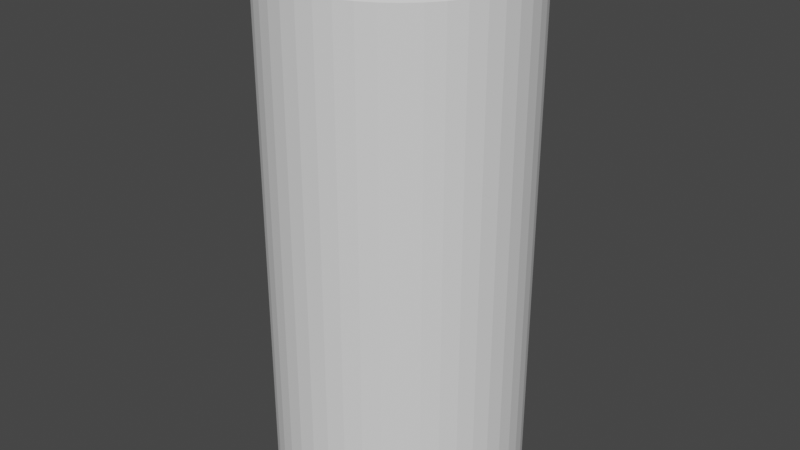 # Source: battery.blend  (saved by Blender 2.91.10; exported with 4.5.12 LTS)
import bpy
from mathutils import Matrix  # noqa: F401  (used for matrix-valued properties, if any)

bpy.ops.wm.read_factory_settings(use_empty=True)
scene = bpy.context.scene
scene.name = 'Scene'

# ---- collections
col_collection = bpy.data.collections.new('Collection'); scene.collection.children.link(col_collection)

# ---- world
world_world = bpy.data.worlds.new('World'); scene.world = world_world
world_world.use_nodes = True; world_world.node_tree.nodes.clear()
_N = world_world.node_tree.nodes; _L = world_world.node_tree.links
n0 = _N.new('ShaderNodeOutputWorld'); n0.name = 'World Output'; n0.location = (300, 300)
n1 = _N.new('ShaderNodeBackground'); n1.name = 'Background'; n1.location = (10, 300)
n1.inputs[0].default_value = (0.05088, 0.05088, 0.05088, 1.0)
_L.new(n1.outputs[0], n0.inputs[0])
n0.is_active_output = True
world_world.color = (0.05088, 0.05088, 0.05088)
world_world.use_sun_shadow = False
world_world.sun_shadow_jitter_overblur = 0.0

# ---- meshes
me_cylinder = bpy.data.meshes.new('Cylinder')
me_cylinder.from_pydata([(0.0, 0.7341, 0.6631), (0.1022, 0.727, 0.6631), (0.2024, 0.7057, 0.6631), (0.2986, 0.6707, 0.6631), (0.389, 0.6226, 0.6631), (0.4719, 0.5624, 0.6631), (0.5456, 0.4912, 0.6631), (0.6086, 0.4105, 0.6631), (0.6598, 0.3218, 0.6631), (0.6982, 0.2269, 0.6631), (0.723, 0.1275, 0.6631), (0.7337, 0.02562, 0.6631), (0.7301, -0.07674, 0.6631), (0.7123, -0.1776, 0.6631), (0.6807, -0.275, 0.6631), (0.6358, -0.3671, 0.6631), (0.5785, -0.452, 0.6631), (0.51, -0.5281, 0.6631), (0.4315, -0.5939, 0.6631), (0.3446, -0.6482, 0.6631), (0.2511, -0.6898, 0.6631), (0.1526, -0.7181, 0.6631), (0.05121, -0.7323, 0.6631), (-0.05121, -0.7323, 0.6631), (-0.1526, -0.7181, 0.6631), (-0.2511, -0.6898, 0.6631), (-0.3446, -0.6482, 0.6631), (-0.4315, -0.5939, 0.6631), (-0.51, -0.5281, 0.6631), (-0.5785, -0.452, 0.6631), (-0.6358, -0.3671, 0.6631), (-0.6807, -0.275, 0.6631), (-0.7123, -0.1776, 0.6631), (-0.7301, -0.07674, 0.6631), (-0.7337, 0.02562, 0.6631), (-0.723, 0.1275, 0.6631), (-0.6982, 0.2269, 0.6631), (-0.6598, 0.3218, 0.6631), (-0.6086, 0.4105, 0.6631), (-0.5456, 0.4912, 0.6631), (-0.4719, 0.5624, 0.6631), (-0.389, 0.6226, 0.6631), (-0.2986, 0.6707, 0.6631), (-0.2024, 0.7057, 0.6631), (-0.1022, 0.727, 0.6631), (-8.382e-08, 0.9294, -1.0), (-0.07025, 0.9951, -0.9296), (0.07025, 0.9951, -0.9296), (-8.335e-08, 0.9294, 1.0), (-0.07025, 0.9951, 0.9296), (0.1293, 0.9204, -1.0), (0.1293, 0.9204, 1.0), (0.06893, 0.9952, 0.9296), (0.2562, 0.8934, -1.0), (0.2068, 0.9759, -0.9296), (0.2562, 0.8934, 1.0), (0.2068, 0.9759, 0.9296), (0.378, 0.8491, -1.0), (0.3406, 0.9376, -0.9296), (0.4689, 0.8805, -0.9296), (0.378, 0.8491, 1.0), (0.4689, 0.8805, 0.9296), (0.3406, 0.9376, 0.9296), (0.4925, 0.7882, -1.0), (0.4925, 0.7882, 1.0), (0.5974, 0.712, -1.0), (0.5858, 0.8074, -0.9296), (0.5974, 0.712, 1.0), (0.5858, 0.8074, 0.9296), (0.6907, 0.6219, -1.0), (0.6925, 0.718, -0.9296), (0.6907, 0.6219, 1.0), (0.6925, 0.718, 0.9296), (0.7705, 0.5197, -1.0), (0.7857, 0.6147, -0.9296), (0.7705, 0.5197, 1.0), (0.7857, 0.6147, 0.9296), (0.8353, 0.4074, -1.0), (0.8636, 0.4994, -0.9296), (0.9252, 0.3731, -0.9296), (0.8353, 0.4074, 1.0), (0.9252, 0.3731, 0.9296), (0.8636, 0.4994, 0.9296), (0.8839, 0.2872, -1.0), (0.9681, 0.2407, -0.9296), (0.8839, 0.2872, 1.0), (0.9153, 0.1614, -1.0), (0.9153, 0.1614, 1.0), (0.9678, 0.242, 0.9296), (0.9288, 0.03244, -1.0), (0.992, 0.1049, -0.9296), (0.9969, -0.03548, -0.9296), (0.9288, 0.03244, 1.0), (0.9969, -0.03548, 0.9296), (0.992, 0.1049, 0.9296), (0.9243, -0.09715, -1.0), (0.9823, -0.1739, -0.9296), (0.9243, -0.09715, 1.0), (0.9823, -0.1739, 0.9296), (0.9018, -0.2248, -1.0), (0.9485, -0.3089, -0.9296), (0.9018, -0.2248, 1.0), (0.8617, -0.3482, -1.0), (0.8963, -0.4379, -0.9296), (0.8617, -0.3482, 1.0), (0.8963, -0.4379, 0.9296), (0.9489, -0.3076, 0.9296), (0.8049, -0.4647, -1.0), (0.8049, -0.4647, 1.0), (0.8266, -0.5584, 0.9296), (0.7324, -0.5722, -1.0), (0.8274, -0.5573, -0.9296), (0.7324, -0.5722, 1.0), (0.6456, -0.6686, -1.0), (0.7418, -0.667, -0.9296), (0.6407, -0.7646, -0.9296), (0.6456, -0.6686, 1.0), (0.6407, -0.7646, 0.9296), (0.7418, -0.667, 0.9296), (0.5463, -0.7519, -1.0), (0.5281, -0.8463, -0.9296), (0.5463, -0.7519, 1.0), (0.5281, -0.8463, 0.9296), (0.4363, -0.8206, -1.0), (0.4051, -0.9116, -0.9296), (0.4363, -0.8206, 1.0), (0.4051, -0.9116, 0.9296), (0.3179, -0.8734, -1.0), (0.2743, -0.9591, -0.9296), (0.3179, -0.8734, 1.0), (0.2743, -0.9591, 0.9296), (0.1932, -0.9091, -1.0), (0.1382, -0.9879, -0.9296), (0.1932, -0.9091, 1.0), (0.06483, -0.9271, -1.0), (-0.0006615, -0.9976, -0.9296), (0.06483, -0.9271, 1.0), (-0.0006615, -0.9976, 0.9296), (0.1395, -0.9878, 0.9296), (-0.06483, -0.9271, -1.0), (-0.1395, -0.9878, -0.9296), (-0.06483, -0.9271, 1.0), (-0.1932, -0.9091, -1.0), (-0.2756, -0.9587, -0.9296), (-0.1932, -0.9091, 1.0), (-0.2756, -0.9587, 0.9296), (-0.1382, -0.9879, 0.9296), (-0.3179, -0.8734, -1.0), (-0.3179, -0.8734, 1.0), (-0.4363, -0.8206, -1.0), (-0.4051, -0.9116, -0.9296), (-0.4363, -0.8206, 1.0), (-0.5292, -0.8456, 0.9296), (-0.4051, -0.9116, 0.9296), (-0.5463, -0.7519, -1.0), (-0.5281, -0.8463, -0.9296), (-0.6417, -0.7638, -0.9296), (-0.5463, -0.7519, 1.0), (-0.6456, -0.6686, -1.0), (-0.7418, -0.667, -0.9296), (-0.6456, -0.6686, 1.0), (-0.7418, -0.667, 0.9296), (-0.6407, -0.7646, 0.9296), (-0.7324, -0.5722, -1.0), (-0.8274, -0.5573, -0.9296), (-0.7324, -0.5722, 1.0), (-0.8274, -0.5573, 0.9296), (-0.8049, -0.4647, -1.0), (-0.8049, -0.4647, 1.0), (-0.8617, -0.3482, -1.0), (-0.8963, -0.4379, -0.9296), (-0.8617, -0.3482, 1.0), (-0.8963, -0.4379, 0.9296), (-0.9018, -0.2248, -1.0), (-0.9485, -0.3089, -0.9296), (-0.9825, -0.1726, -0.9296), (-0.9018, -0.2248, 1.0), (-0.9825, -0.1726, 0.9296), (-0.9485, -0.3089, 0.9296), (-0.9243, -0.09715, -1.0), (-0.9243, -0.09715, 1.0), (-0.9288, 0.03244, -1.0), (-0.9969, -0.03548, -0.9296), (-0.9288, 0.03244, 1.0), (-0.992, 0.1049, 0.9296), (-0.9969, -0.03548, 0.9296), (-0.9153, 0.1614, -1.0), (-0.9922, 0.1036, -0.9296), (-0.9678, 0.242, -0.9296), (-0.9153, 0.1614, 1.0), (-0.8839, 0.2872, -1.0), (-0.8839, 0.2872, 1.0), (-0.9681, 0.2407, 0.9296), (-0.8353, 0.4074, -1.0), (-0.9252, 0.3731, -0.9296), (-0.8636, 0.4994, -0.9296), (-0.8353, 0.4074, 1.0), (-0.9252, 0.3731, 0.9296), (-0.7705, 0.5197, -1.0), (-0.7705, 0.5197, 1.0), (-0.8642, 0.4982, 0.9296), (-0.6907, 0.6219, -1.0), (-0.7865, 0.6136, -0.9296), (-0.6907, 0.6219, 1.0), (-0.7865, 0.6136, 0.9296), (-0.5974, 0.712, -1.0), (-0.6934, 0.7171, -0.9296), (-0.5974, 0.712, 1.0), (-0.6934, 0.7171, 0.9296), (-0.4925, 0.7882, -1.0), (-0.5869, 0.8067, -0.9296), (-0.4925, 0.7882, 1.0), (-0.5869, 0.8067, 0.9296), (-0.378, 0.8491, -1.0), (-0.4689, 0.8805, -0.9296), (-0.3406, 0.9376, -0.9296), (-0.378, 0.8491, 1.0), (-0.4689, 0.8805, 0.9296), (-0.2562, 0.8934, -1.0), (-0.2562, 0.8934, 1.0), (-0.3418, 0.9372, 0.9296), (-0.1293, 0.9204, -1.0), (-0.2081, 0.9756, -0.9296), (-0.1293, 0.9204, 1.0), (-0.2081, 0.9756, 0.9296), (0.0, 0.7341, 1.0), (0.5785, -0.452, 1.0), (-0.6807, -0.275, 1.0), (0.1022, 0.727, 1.0), (0.51, -0.5281, 1.0), (0.2024, 0.7057, 1.0), (0.4315, -0.5939, 1.0), (0.2986, 0.6707, 1.0), (0.3446, -0.6482, 1.0), (0.389, 0.6226, 1.0), (0.2511, -0.6898, 1.0), (-0.6982, 0.2269, 1.0), (0.4719, 0.5624, 1.0), (0.1526, -0.7181, 1.0), (-0.6598, 0.3218, 1.0), (-0.5456, 0.4912, 1.0), (0.5456, 0.4912, 1.0), (0.05121, -0.7323, 1.0), (-0.6086, 0.4105, 1.0), (0.6086, 0.4105, 1.0), (-0.05121, -0.7323, 1.0), (0.6598, 0.3218, 1.0), (-0.1526, -0.7181, 1.0), (0.6982, 0.2269, 1.0), (-0.4719, 0.5624, 1.0), (-0.2511, -0.6898, 1.0), (-0.389, 0.6226, 1.0), (-0.3446, -0.6482, 1.0), (-0.2024, 0.7057, 1.0), (-0.2986, 0.6707, 1.0), (-0.4315, -0.5939, 1.0), (-0.1022, 0.727, 1.0), (-0.51, -0.5281, 1.0), (-0.5785, -0.452, 1.0), (0.6807, -0.275, 1.0), (0.6358, -0.3671, 1.0), (-0.6358, -0.3671, 1.0), (-0.7337, 0.02562, 0.8307), (-0.7301, -0.07674, 0.8307), (-0.723, 0.05583, 0.8307), (-0.7123, -0.1418, 0.8307), (0.7337, 0.02562, 0.8307), (0.7301, -0.07674, 0.8307), (0.723, 0.1275, 0.8307), (0.7123, -0.1418, 0.8307), (-0.7023, -0.1829, 0.95), (-0.7104, -0.1329, 1.0), (-0.6951, -0.2305, 1.0), (0.7104, -0.1329, 1.0), (0.7026, -0.1829, 0.95), (0.6951, -0.2305, 1.0), (-0.7093, 0.1329, 1.0), (-0.7034, 0.1829, 0.95), (-0.6982, 0.2268, 1.0), (0.7034, 0.1829, 0.95), (0.7093, 0.1329, 1.0), (0.6982, 0.2268, 1.0), (0.7092, 0.1829, 0.8807), (-0.7092, 0.1829, 0.8807), (0.7106, -0.1829, 0.8807), (-0.7106, -0.1829, 0.8807)], [], [(45, 46, 47), (48, 52, 49), (50, 47, 54), (51, 56, 52), (53, 54, 58), (55, 62, 56), (57, 58, 59), (60, 61, 62), (63, 59, 66), (64, 68, 61), (65, 66, 70), (67, 72, 68), (69, 70, 74), (71, 76, 72), (73, 74, 78), (75, 82, 76), (77, 78, 79), (80, 81, 82), (83, 79, 84), (85, 88, 81), (86, 84, 90), (87, 94, 88), (89, 90, 91), (92, 93, 94), (95, 91, 96), (97, 98, 93), (99, 96, 100), (101, 106, 98), (102, 100, 103), (104, 105, 106), (107, 103, 111), (108, 109, 105), (110, 111, 114), (112, 118, 109), (113, 114, 115), (116, 117, 118), (119, 115, 120), (121, 122, 117), (123, 120, 124), (125, 126, 122), (127, 124, 128), (129, 130, 126), (131, 128, 132), (133, 138, 130), (134, 132, 135), (136, 137, 138), (139, 135, 140), (141, 146, 137), (142, 140, 143), (144, 145, 146), (147, 143, 150), (148, 153, 145), (149, 150, 155), (151, 152, 153), (154, 155, 156), (157, 162, 152), (158, 156, 159), (160, 161, 162), (163, 159, 164), (165, 166, 161), (167, 164, 170), (168, 172, 166), (169, 170, 174), (171, 178, 172), (173, 174, 175), (176, 177, 178), (179, 175, 182), (180, 185, 177), (181, 182, 187), (183, 184, 185), (186, 187, 188), (189, 192, 184), (190, 188, 194), (191, 197, 192), (193, 194, 195), (196, 200, 197), (198, 195, 202), (199, 204, 200), (201, 202, 206), (203, 208, 204), (205, 206, 210), (207, 212, 208), (209, 210, 214), (211, 217, 212), (213, 214, 215), (216, 220, 217), (218, 215, 222), (219, 224, 220), (221, 222, 46), (223, 49, 224), (47, 50, 45), (52, 48, 51), (46, 49, 52, 47), (56, 54, 47, 52), (54, 53, 50), (56, 51, 55), (62, 58, 54, 56), (58, 57, 53), (62, 55, 60), (61, 59, 58, 62), (59, 63, 57), (61, 60, 64), (68, 66, 59, 61), (66, 65, 63), (68, 64, 67), (72, 70, 66, 68), (70, 69, 65), (72, 67, 71), (76, 74, 70, 72), (74, 73, 69), (76, 71, 75), (82, 78, 74, 76), (78, 77, 73), (82, 75, 80), (81, 79, 78, 82), (79, 83, 77), (81, 80, 85), (88, 84, 79, 81), (84, 86, 83), (88, 85, 87), (94, 90, 84, 88), (90, 89, 86), (94, 87, 92), (93, 91, 90, 94), (91, 95, 89), (93, 92, 97), (98, 96, 91, 93), (96, 99, 95), (98, 97, 101), (106, 100, 96, 98), (100, 102, 99), (106, 101, 104), (105, 103, 100, 106), (103, 107, 102), (105, 104, 108), (109, 111, 103, 105), (111, 110, 107), (109, 108, 112), (118, 114, 111, 109), (114, 113, 110), (118, 112, 116), (117, 115, 114, 118), (115, 119, 113), (117, 116, 121), (122, 120, 115, 117), (120, 123, 119), (122, 121, 125), (126, 124, 120, 122), (124, 127, 123), (126, 125, 129), (130, 128, 124, 126), (128, 131, 127), (130, 129, 133), (138, 132, 128, 130), (132, 134, 131), (138, 133, 136), (137, 135, 132, 138), (135, 139, 134), (137, 136, 141), (146, 140, 135, 137), (140, 142, 139), (146, 141, 144), (145, 143, 140, 146), (143, 147, 142), (145, 144, 148), (153, 150, 143, 145), (150, 149, 147), (153, 148, 151), (152, 155, 150, 153), (155, 154, 149), (152, 151, 157), (162, 156, 155, 152), (156, 158, 154), (162, 157, 160), (161, 159, 156, 162), (159, 163, 158), (161, 160, 165), (166, 164, 159, 161), (164, 167, 163), (166, 165, 168), (172, 170, 164, 166), (170, 169, 167), (172, 168, 171), (178, 174, 170, 172), (174, 173, 169), (178, 171, 176), (177, 175, 174, 178), (175, 179, 173), (177, 176, 180), (185, 182, 175, 177), (182, 181, 179), (185, 180, 183), (184, 187, 182, 185), (187, 186, 181), (184, 183, 189), (192, 188, 187, 184), (188, 190, 186), (192, 189, 191), (197, 194, 188, 192), (194, 193, 190), (197, 191, 196), (200, 195, 194, 197), (195, 198, 193), (200, 196, 199), (204, 202, 195, 200), (202, 201, 198), (204, 199, 203), (208, 206, 202, 204), (206, 205, 201), (208, 203, 207), (212, 210, 206, 208), (210, 209, 205), (212, 207, 211), (217, 214, 210, 212), (214, 213, 209), (217, 211, 216), (220, 215, 214, 217), (215, 218, 213), (220, 216, 219), (224, 222, 215, 220), (222, 221, 218), (224, 219, 223), (49, 46, 222, 224), (46, 45, 221), (49, 223, 48), (45, 50, 53, 57, 63, 65, 69, 73, 77, 83, 86, 89, 95, 99, 102, 107, 110, 113, 119, 123, 127, 131, 134, 139, 142, 147, 149, 154, 158, 163, 167, 169, 173, 179, 181, 186, 190, 193, 198, 201, 205, 209, 213, 218, 221), (225, 0, 1, 228), (228, 1, 2, 230), (230, 2, 3, 232), (232, 3, 4, 234), (234, 4, 5, 237), (237, 5, 6, 241), (6, 7, 244, 241), (7, 8, 246, 244), (8, 9, 248, 246), (14, 15, 260, 259), (15, 16, 226, 260), (16, 17, 229, 226), (17, 18, 231, 229), (18, 19, 233, 231), (19, 20, 235, 233), (20, 21, 238, 235), (21, 22, 242, 238), (22, 23, 245, 242), (23, 24, 247, 245), (24, 25, 250, 247), (25, 26, 252, 250), (26, 27, 255, 252), (27, 28, 257, 255), (257, 28, 29, 258), (258, 29, 30, 261), (261, 30, 31, 227), (236, 36, 37, 239), (239, 37, 38, 243), (243, 38, 39, 240), (240, 39, 40, 249), (249, 40, 41, 251), (251, 41, 42, 254), (254, 42, 43, 253), (253, 43, 44, 256), (256, 44, 0, 225), (25, 24, 23, 22, 21, 20, 19, 18, 17, 16, 15, 14, 13, 12, 11, 10, 9, 8, 7, 6, 5, 4, 3, 2, 1, 0, 44, 43, 42, 41, 40, 39, 38, 37, 36, 35, 34, 33, 32, 31, 30, 29, 28, 27, 26), (248, 9, 10, 268, 282, 279, 281), (48, 225, 228, 230, 232, 234, 237, 241, 244, 246, 248, 281, 280, 85, 80, 75, 71, 67, 64, 60, 55, 51), (10, 11, 266, 268), (11, 12, 267, 266), (12, 13, 269, 267), (270, 272, 227, 31, 32, 265, 285), (265, 32, 33, 263), (263, 33, 34, 262), (262, 34, 35, 264), (276, 191, 189, 183, 180, 176, 271), (136, 242, 245, 247, 250, 252, 255, 257, 258, 261, 227, 272, 271, 176, 171, 168, 165, 160, 157, 151, 148, 144, 141), (191, 276, 278, 236, 239, 243, 240, 249, 251, 254, 253, 256, 225, 48, 223, 219, 216, 211, 207, 203, 199, 196), (273, 101, 97, 92, 87, 85, 280), (274, 270, 285, 284), (13, 14, 259, 275, 274, 284, 269), (101, 273, 275, 259, 260, 226, 229, 231, 233, 235, 238, 242, 136, 133, 129, 125, 121, 116, 112, 108, 104), (270, 271, 272), (273, 274, 275), (273, 271, 270, 274), (264, 35, 36, 236, 278, 277, 283), (276, 277, 278), (279, 280, 281), (276, 280, 279, 277), (280, 276, 271, 273), (268, 264, 283, 282), (277, 279, 282, 283), (265, 269, 284, 285), (269, 265, 263, 262, 264, 268, 266, 267)])
_uv = me_cylinder.uv_layers.new(name='UVMap')
_uv.uv.foreach_set('vector', [0.6454, 0.1279, 0.6612, 0.1359, 0.6547, 0.1129, 0.4434, 0.6585, 0.4519, 0.6465, 0.4289, 0.6465, 0.6379, 0.1071, 0.6547, 0.1129, 0.6453, 0.09131, 0.4652, 0.6585, 0.4754, 0.6465, 0.4519, 0.6465, 0.6277, 0.08747, 0.6453, 0.09131, 0.6328, 0.07108, 0.4873, 0.6585, 0.4992, 0.6465, 0.4754, 0.6465, 0.6148, 0.06949, 0.6328, 0.07108, 0.6176, 0.05262, 0.5093, 0.6585, 0.5229, 0.6465, 0.4992, 0.6465, 0.5996, 0.05348, 0.6176, 0.05262, 0.6004, 0.03677, 0.5309, 0.6585, 0.5454, 0.6465, 0.5229, 0.6465, 0.5824, 0.03974, 0.6004, 0.03677, 0.5809, 0.02335, 0.04841, 0.06813, 0.04739, 0.05189, 0.03211, 0.0701, 0.5635, 0.02856, 0.5809, 0.02335, 0.5598, 0.01279, 0.0638, 0.05221, 0.06505, 0.03599, 0.04739, 0.05189, 0.5432, 0.02013, 0.5598, 0.01279, 0.5375, 0.005288, 0.08126, 0.03859, 0.08474, 0.02271, 0.06505, 0.03599, 0.522, 0.01464, 0.5375, 0.005288, 0.5142, 0.0009699, 0.1004, 0.02754, 0.1063, 0.01221, 0.08474, 0.02271, 0.5003, 0.01218, 0.5142, 0.0009699, 0.4908, 0.0, 0.121, 0.01926, 0.1287, 0.004947, 0.1063, 0.01221, 0.7683, 0.6706, 0.783, 0.6585, 0.7607, 0.6585, 0.7683, 0.3291, 0.7607, 0.3411, 0.7832, 0.3411, 0.7469, 0.6706, 0.7607, 0.6585, 0.7372, 0.6585, 0.7469, 0.3291, 0.7372, 0.3411, 0.7607, 0.3411, 0.7249, 0.6705, 0.7372, 0.6585, 0.7134, 0.6585, 0.7249, 0.3291, 0.7134, 0.3411, 0.7372, 0.3411, 0.7028, 0.6706, 0.7134, 0.6585, 0.6898, 0.6585, 0.7028, 0.3291, 0.69, 0.3411, 0.7134, 0.3411, 0.6809, 0.6706, 0.6898, 0.6585, 0.6667, 0.6585, 0.6809, 0.3291, 0.6667, 0.3411, 0.69, 0.3411, 0.6598, 0.6706, 0.6667, 0.6585, 0.6447, 0.6585, 0.2493, 0.03284, 0.2653, 0.02913, 0.2448, 0.01722, 0.6398, 0.6706, 0.6447, 0.6585, 0.624, 0.6586, 0.2677, 0.04523, 0.2839, 0.04364, 0.2653, 0.02913, 0.6212, 0.6707, 0.624, 0.6586, 0.6049, 0.6587, 0.2841, 0.06005, 0.3005, 0.0609, 0.2839, 0.04364, 0.3547, 0.6585, 0.3386, 0.6706, 0.3578, 0.6706, 0.2983, 0.07702, 0.3145, 0.08014, 0.3005, 0.0609, 0.3735, 0.6585, 0.3578, 0.6706, 0.3788, 0.6706, 0.3101, 0.0958, 0.3256, 0.1011, 0.3145, 0.08014, 0.3937, 0.6585, 0.3788, 0.6706, 0.4011, 0.6706, 0.3937, 1.0, 0.4011, 0.988, 0.3788, 0.988, 0.415, 0.6585, 0.4011, 0.6706, 0.4244, 0.6706, 0.415, 1.0, 0.4241, 0.988, 0.4011, 0.988, 0.4369, 0.6585, 0.4244, 0.6706, 0.4481, 0.6706, 0.4369, 1.0, 0.4481, 0.988, 0.4241, 0.988, 0.459, 0.6585, 0.4481, 0.6706, 0.4718, 0.6706, 0.459, 1.0, 0.4715, 0.988, 0.4481, 0.988, 0.4809, 0.6585, 0.4718, 0.6706, 0.495, 0.6706, 0.4809, 1.0, 0.495, 0.988, 0.4715, 0.988, 0.5022, 0.6585, 0.495, 0.6706, 0.5171, 0.6706, 0.5022, 1.0, 0.5171, 0.988, 0.495, 0.988, 0.5225, 0.6585, 0.5171, 0.6706, 0.5381, 0.6706, 0.31, 0.2448, 0.3142, 0.2607, 0.3255, 0.2395, 0.5412, 0.6585, 0.5381, 0.6706, 0.5575, 0.6706, 0.2982, 0.2636, 0.3004, 0.2797, 0.3142, 0.2607, 0.2329, 0.6819, 0.2489, 0.6699, 0.2291, 0.6699, 0.284, 0.2805, 0.2837, 0.2969, 0.3004, 0.2797, 0.2137, 0.6819, 0.2291, 0.6699, 0.2077, 0.6699, 0.2675, 0.2953, 0.265, 0.3115, 0.2837, 0.2969, 0.1931, 0.6819, 0.2077, 0.6699, 0.1852, 0.6698, 0.193, 0.3404, 0.1852, 0.3524, 0.2076, 0.3524, 0.1716, 0.6819, 0.1852, 0.6698, 0.1618, 0.6698, 0.1715, 0.3404, 0.1617, 0.3524, 0.1852, 0.3524, 0.1495, 0.6819, 0.1618, 0.6698, 0.1378, 0.6699, 0.1494, 0.3404, 0.1377, 0.3524, 0.1617, 0.3524, 0.1274, 0.6819, 0.1378, 0.6699, 0.1145, 0.6699, 0.1273, 0.3404, 0.1144, 0.3524, 0.1377, 0.3524, 0.1056, 0.6819, 0.1145, 0.6699, 0.09144, 0.6699, 0.1055, 0.3404, 0.09113, 0.3525, 0.1144, 0.3524, 0.5635, 0.3136, 0.5596, 0.3284, 0.5809, 0.318, 0.1422, 0.3265, 0.1287, 0.3355, 0.1519, 0.3396, 0.5824, 0.3026, 0.5809, 0.318, 0.6002, 0.305, 0.1208, 0.3211, 0.1061, 0.3281, 0.1287, 0.3355, 0.5996, 0.2891, 0.6002, 0.305, 0.6178, 0.289, 0.1002, 0.3128, 0.08474, 0.3177, 0.1061, 0.3281, 0.6148, 0.2733, 0.6178, 0.289, 0.6327, 0.2711, 0.08108, 0.3017, 0.06505, 0.3044, 0.08474, 0.3177, 0.6277, 0.2555, 0.6327, 0.2711, 0.6452, 0.2511, 0.06365, 0.2881, 0.04739, 0.2885, 0.06505, 0.3044, 0.6379, 0.236, 0.6452, 0.2511, 0.6547, 0.2295, 0.04828, 0.2721, 0.03211, 0.2703, 0.04739, 0.2885, 0.6454, 0.2153, 0.6547, 0.2295, 0.6612, 0.2067, 0.03528, 0.2542, 0.01952, 0.2502, 0.03211, 0.2703, 0.65, 0.1937, 0.6612, 0.2067, 0.6645, 0.183, 0.0249, 0.2347, 0.009857, 0.2285, 0.01952, 0.2502, 0.6515, 0.1716, 0.6645, 0.183, 0.6645, 0.1595, 0.01734, 0.2138, 0.003307, 0.2056, 0.009857, 0.2285, 0.65, 0.1496, 0.6645, 0.1595, 0.6612, 0.1359, 0.01275, 0.1922, 0.0, 0.1821, 0.003307, 0.2056, 0.6547, 0.1129, 0.6379, 0.1071, 0.6454, 0.1279, 0.0, 0.1583, 0.01122, 0.1701, 0.01278, 0.148, 0.4289, 0.3291, 0.4289, 0.6465, 0.4519, 0.6465, 0.4521, 0.3291, 0.4754, 0.6465, 0.4754, 0.3291, 0.4521, 0.3291, 0.4519, 0.6465, 0.6453, 0.09131, 0.6277, 0.08747, 0.6379, 0.1071, 0.003307, 0.1348, 0.01278, 0.148, 0.0174, 0.1264, 0.4992, 0.6465, 0.4992, 0.3291, 0.4754, 0.3291, 0.4754, 0.6465, 0.6328, 0.07108, 0.6148, 0.06949, 0.6277, 0.08747, 0.009857, 0.112, 0.0174, 0.1264, 0.02498, 0.1056, 0.5229, 0.6465, 0.5229, 0.3291, 0.4992, 0.3291, 0.4992, 0.6465, 0.6176, 0.05262, 0.5996, 0.05348, 0.6148, 0.06949, 0.01963, 0.09005, 0.02498, 0.1056, 0.03539, 0.08603, 0.5454, 0.6465, 0.5454, 0.3291, 0.5229, 0.3291, 0.5229, 0.6465, 0.6004, 0.03677, 0.5824, 0.03974, 0.5996, 0.05348, 0.03211, 0.0701, 0.03539, 0.08603, 0.04841, 0.06813, 0.567, 0.6465, 0.567, 0.3291, 0.5454, 0.3291, 0.5454, 0.6465, 0.5809, 0.02335, 0.5635, 0.02856, 0.5824, 0.03974, 0.04739, 0.05189, 0.04841, 0.06813, 0.0638, 0.05221, 0.5869, 0.6465, 0.5869, 0.3291, 0.567, 0.3291, 0.567, 0.6465, 0.5598, 0.01279, 0.5432, 0.02013, 0.5635, 0.02856, 0.06505, 0.03599, 0.0638, 0.05221, 0.08126, 0.03859, 0.6049, 0.6465, 0.6049, 0.3291, 0.5869, 0.3291, 0.5869, 0.6465, 0.5375, 0.005288, 0.522, 0.01464, 0.5432, 0.02013, 0.08474, 0.02271, 0.08126, 0.03859, 0.1004, 0.02754, 0.8043, 0.3412, 0.8043, 0.6586, 0.824, 0.6586, 0.824, 0.3412, 0.5142, 0.0009699, 0.5003, 0.01218, 0.522, 0.01464, 0.1063, 0.01221, 0.1004, 0.02754, 0.121, 0.01926, 0.7832, 0.3411, 0.783, 0.6585, 0.8043, 0.6586, 0.8043, 0.3412, 0.4908, 0.0, 0.4785, 0.01281, 0.5003, 0.01218, 0.1287, 0.004947, 0.121, 0.01926, 0.1425, 0.01392, 0.7607, 0.3411, 0.7607, 0.6585, 0.783, 0.6585, 0.7832, 0.3411, 0.4677, 0.002303, 0.4569, 0.01651, 0.4785, 0.01281, 0.1521, 0.0008212, 0.1425, 0.01392, 0.1645, 0.01162, 0.7372, 0.3411, 0.7372, 0.6585, 0.7607, 0.6585, 0.7607, 0.3411, 0.7372, 0.6585, 0.7249, 0.6705, 0.7469, 0.6706, 0.1761, 0.0, 0.1645, 0.01162, 0.1866, 0.0124, 0.7134, 0.3411, 0.7134, 0.6585, 0.7372, 0.6585, 0.7372, 0.3411, 0.7134, 0.6585, 0.7028, 0.6706, 0.7249, 0.6705, 0.1997, 0.002515, 0.1866, 0.0124, 0.2084, 0.01626, 0.69, 0.3411, 0.6898, 0.6585, 0.7134, 0.6585, 0.7134, 0.3411, 0.6898, 0.6585, 0.6809, 0.6706, 0.7028, 0.6706, 0.2225, 0.008224, 0.2084, 0.01626, 0.2294, 0.02312, 0.6667, 0.3411, 0.6667, 0.6585, 0.6898, 0.6585, 0.69, 0.3411, 0.6667, 0.6585, 0.6598, 0.6706, 0.6809, 0.6706, 0.2448, 0.01722, 0.2294, 0.02312, 0.2493, 0.03284, 0.6445, 0.3411, 0.6447, 0.6585, 0.6667, 0.6585, 0.6667, 0.3411, 0.6447, 0.6585, 0.6398, 0.6706, 0.6598, 0.6706, 0.2653, 0.02913, 0.2493, 0.03284, 0.2677, 0.04523, 0.624, 0.3412, 0.624, 0.6586, 0.6447, 0.6585, 0.6445, 0.3411, 0.3542, 0.07888, 0.3565, 0.09524, 0.3681, 0.07656, 0.2839, 0.04364, 0.2677, 0.04523, 0.2841, 0.06005, 0.6049, 0.3412, 0.6049, 0.6587, 0.624, 0.6586, 0.624, 0.3412, 0.3431, 0.09996, 0.3476, 0.1154, 0.3565, 0.09524, 0.3005, 0.0609, 0.2841, 0.06005, 0.2983, 0.07702, 0.3578, 0.988, 0.3578, 0.6706, 0.3386, 0.6706, 0.3386, 0.988, 0.3578, 0.6706, 0.3735, 0.6585, 0.3547, 0.6585, 0.3145, 0.08014, 0.2983, 0.07702, 0.3101, 0.0958, 0.3788, 0.988, 0.3788, 0.6706, 0.3578, 0.6706, 0.3578, 0.988, 0.3788, 0.6706, 0.3937, 0.6585, 0.3735, 0.6585, 0.3256, 0.1011, 0.3101, 0.0958, 0.3191, 0.116, 0.4011, 0.988, 0.4011, 0.6706, 0.3788, 0.6706, 0.3788, 0.988, 0.4011, 0.6706, 0.415, 0.6585, 0.3937, 0.6585, 0.3337, 0.1235, 0.3191, 0.116, 0.3251, 0.1373, 0.4241, 0.988, 0.4244, 0.6706, 0.4011, 0.6706, 0.4011, 0.988, 0.4244, 0.6706, 0.4369, 0.6585, 0.415, 0.6585, 0.3386, 0.1465, 0.3251, 0.1373, 0.3282, 0.1592, 0.4481, 0.988, 0.4481, 0.6706, 0.4244, 0.6706, 0.4241, 0.988, 0.4481, 0.6706, 0.459, 0.6585, 0.4369, 0.6585, 0.4481, 0.988, 0.4369, 1.0, 0.459, 1.0, 0.4715, 0.988, 0.4718, 0.6706, 0.4481, 0.6706, 0.4481, 0.988, 0.4718, 0.6706, 0.4809, 0.6585, 0.459, 0.6585, 0.3386, 0.1939, 0.3282, 0.1814, 0.3251, 0.2033, 0.495, 0.988, 0.495, 0.6706, 0.4718, 0.6706, 0.4715, 0.988, 0.495, 0.6706, 0.5022, 0.6585, 0.4809, 0.6585, 0.3336, 0.2174, 0.3251, 0.2033, 0.319, 0.2246, 0.5171, 0.988, 0.5171, 0.6706, 0.495, 0.6706, 0.495, 0.988, 0.5171, 0.6706, 0.5225, 0.6585, 0.5022, 0.6585, 0.3255, 0.2395, 0.319, 0.2246, 0.31, 0.2448, 0.5383, 0.988, 0.5381, 0.6706, 0.5171, 0.6706, 0.5171, 0.988, 0.3842, 0.2957, 0.3984, 0.2949, 0.3821, 0.28, 0.3142, 0.2607, 0.31, 0.2448, 0.2982, 0.2636, 0.5574, 0.988, 0.5575, 0.6706, 0.5381, 0.6706, 0.5383, 0.988, 0.4028, 0.3106, 0.4165, 0.3074, 0.3984, 0.2949, 0.3004, 0.2797, 0.2982, 0.2636, 0.284, 0.2805, 0.229, 0.3524, 0.2291, 0.6699, 0.2489, 0.6699, 0.249, 0.3525, 0.4231, 0.3226, 0.4362, 0.3172, 0.4165, 0.3074, 0.2837, 0.2969, 0.284, 0.2805, 0.2675, 0.2953, 0.2076, 0.3524, 0.2077, 0.6699, 0.2291, 0.6699, 0.229, 0.3524, 0.2077, 0.6699, 0.1931, 0.6819, 0.2137, 0.6819, 0.265, 0.3115, 0.2675, 0.2953, 0.2492, 0.3077, 0.1852, 0.3524, 0.1852, 0.6698, 0.2077, 0.6699, 0.2076, 0.3524, 0.1852, 0.6698, 0.1716, 0.6819, 0.1931, 0.6819, 0.2446, 0.3233, 0.2492, 0.3077, 0.2293, 0.3174, 0.1617, 0.3524, 0.1618, 0.6698, 0.1852, 0.6698, 0.1852, 0.3524, 0.1618, 0.6698, 0.1495, 0.6819, 0.1716, 0.6819, 0.2225, 0.3322, 0.2293, 0.3174, 0.2082, 0.3242, 0.1377, 0.3524, 0.1378, 0.6699, 0.1618, 0.6698, 0.1617, 0.3524, 0.1378, 0.6699, 0.1274, 0.6819, 0.1495, 0.6819, 0.1993, 0.338, 0.2082, 0.3242, 0.1864, 0.328, 0.1144, 0.3524, 0.1145, 0.6699, 0.1378, 0.6699, 0.1377, 0.3524, 0.1145, 0.6699, 0.1056, 0.6819, 0.1274, 0.6819, 0.1758, 0.3404, 0.1864, 0.328, 0.1643, 0.3288, 0.09113, 0.3525, 0.09144, 0.6699, 0.1145, 0.6699, 0.1144, 0.3524, 0.5596, 0.3284, 0.5635, 0.3136, 0.5432, 0.3217, 0.1519, 0.3396, 0.1643, 0.3288, 0.1422, 0.3265, 0.06937, 0.3525, 0.06926, 0.6699, 0.09144, 0.6699, 0.09113, 0.3525, 0.5809, 0.318, 0.5824, 0.3026, 0.5635, 0.3136, 0.1287, 0.3355, 0.1422, 0.3265, 0.1208, 0.3211, 0.04887, 0.3525, 0.04896, 0.6699, 0.06926, 0.6699, 0.06937, 0.3525, 0.6002, 0.305, 0.5996, 0.2891, 0.5824, 0.3026, 0.1061, 0.3281, 0.1208, 0.3211, 0.1002, 0.3128, 0.03024, 0.3525, 0.03017, 0.67, 0.04896, 0.6699, 0.04887, 0.3525, 0.6178, 0.289, 0.6148, 0.2733, 0.5996, 0.2891, 0.08474, 0.3177, 0.1002, 0.3128, 0.08108, 0.3017, 0.01384, 0.3526, 0.01394, 0.67, 0.03017, 0.67, 0.03024, 0.3525, 0.6327, 0.2711, 0.6277, 0.2555, 0.6148, 0.2733, 0.06505, 0.3044, 0.08108, 0.3017, 0.06365, 0.2881, 0.0, 0.3526, 9.584e-05, 0.67, 0.01394, 0.67, 0.01384, 0.3526, 0.6452, 0.2511, 0.6379, 0.236, 0.6277, 0.2555, 0.04739, 0.2885, 0.06365, 0.2881, 0.04828, 0.2721, 0.3521, 0.6465, 0.3521, 0.3291, 0.3386, 0.3291, 0.3386, 0.6465, 0.6547, 0.2295, 0.6454, 0.2153, 0.6379, 0.236, 0.03211, 0.2703, 0.04828, 0.2721, 0.03528, 0.2542, 0.3683, 0.6465, 0.3683, 0.3291, 0.3521, 0.3291, 0.3521, 0.6465, 0.6612, 0.2067, 0.65, 0.1937, 0.6454, 0.2153, 0.01952, 0.2502, 0.03528, 0.2542, 0.0249, 0.2347, 0.3867, 0.6465, 0.3869, 0.3291, 0.3683, 0.3291, 0.3683, 0.6465, 0.6645, 0.183, 0.6515, 0.1716, 0.65, 0.1937, 0.009857, 0.2285, 0.0249, 0.2347, 0.01734, 0.2138, 0.4071, 0.6465, 0.4071, 0.3291, 0.3869, 0.3291, 0.3867, 0.6465, 0.6645, 0.1595, 0.65, 0.1496, 0.6515, 0.1716, 0.003307, 0.2056, 0.01734, 0.2138, 0.01275, 0.1922, 0.4289, 0.6465, 0.4289, 0.3291, 0.4071, 0.3291, 0.4071, 0.6465, 0.6612, 0.1359, 0.6454, 0.1279, 0.65, 0.1496, 0.0, 0.1821, 0.01275, 0.1922, 0.01122, 0.1701, 0.6454, 0.1279, 0.6379, 0.1071, 0.6277, 0.08747, 0.6148, 0.06949, 0.5996, 0.05348, 0.5824, 0.03974, 0.5635, 0.02856, 0.5432, 0.02013, 0.522, 0.01464, 0.5003, 0.01218, 0.4785, 0.01281, 0.4569, 0.01651, 0.4362, 0.0232, 0.4165, 0.03277, 0.3984, 0.04501, 0.3821, 0.05971, 0.3681, 0.07656, 0.3565, 0.09524, 0.3476, 0.1154, 0.3416, 0.1366, 0.3386, 0.1585, 0.3386, 0.1806, 0.3416, 0.2025, 0.3476, 0.2238, 0.3565, 0.2441, 0.3681, 0.2629, 0.3821, 0.28, 0.3984, 0.2949, 0.4165, 0.3074, 0.4362, 0.3172, 0.4569, 0.3242, 0.4785, 0.3282, 0.5003, 0.3291, 0.522, 0.3269, 0.5432, 0.3217, 0.5635, 0.3136, 0.5824, 0.3026, 0.5996, 0.2891, 0.6148, 0.2733, 0.6277, 0.2555, 0.6379, 0.236, 0.6454, 0.2153, 0.65, 0.1937, 0.6515, 0.1716, 0.65, 0.1496, 0.7201, 0.7513, 0.7777, 0.7513, 0.7777, 0.7338, 0.7201, 0.7338, 0.7201, 0.7338, 0.7777, 0.7338, 0.7777, 0.7167, 0.7201, 0.7167, 0.7201, 0.7167, 0.7777, 0.7167, 0.7777, 0.7003, 0.7201, 0.7003, 0.7201, 0.7003, 0.7777, 0.7003, 0.7777, 0.6848, 0.7201, 0.6848, 0.7201, 0.6848, 0.7777, 0.6848, 0.7777, 0.6707, 0.7201, 0.6707, 0.6625, 0.6707, 0.605, 0.6707, 0.605, 0.6853, 0.6625, 0.6853, 0.605, 0.6853, 0.6049, 0.701, 0.6625, 0.701, 0.6625, 0.6853, 0.6049, 0.701, 0.6049, 0.7177, 0.6624, 0.7177, 0.6625, 0.701, 0.6049, 0.7177, 0.6049, 0.7349, 0.6624, 0.735, 0.6624, 0.7177, 0.6049, 0.818, 0.6049, 0.8317, 0.6625, 0.8317, 0.6624, 0.818, 0.6049, 0.8317, 0.605, 0.8437, 0.6625, 0.8438, 0.6625, 0.8317, 0.605, 0.8437, 0.605, 0.8539, 0.6625, 0.8539, 0.6625, 0.8438, 0.3065, 0.787, 0.3065, 0.777, 0.249, 0.777, 0.249, 0.787, 0.3065, 0.777, 0.3065, 0.7651, 0.249, 0.7651, 0.249, 0.777, 0.3065, 0.7651, 0.3065, 0.7515, 0.249, 0.7515, 0.249, 0.7651, 0.3065, 0.7515, 0.3065, 0.7365, 0.249, 0.7365, 0.249, 0.7515, 0.3065, 0.7365, 0.3065, 0.7204, 0.249, 0.7204, 0.249, 0.7365, 0.3065, 0.7204, 0.3065, 0.7036, 0.249, 0.7036, 0.249, 0.7204, 0.3065, 0.7036, 0.3065, 0.6862, 0.249, 0.6862, 0.249, 0.7036, 0.3065, 0.6862, 0.3065, 0.6687, 0.249, 0.6687, 0.249, 0.6862, 0.3065, 0.6687, 0.3065, 0.6514, 0.249, 0.6514, 0.249, 0.6687, 0.3065, 0.6514, 0.3065, 0.6347, 0.249, 0.6347, 0.249, 0.6514, 0.3065, 0.6347, 0.3065, 0.6188, 0.249, 0.6188, 0.249, 0.6347, 0.249, 0.6188, 0.3065, 0.6188, 0.3065, 0.6042, 0.249, 0.6042, 0.249, 0.6042, 0.3065, 0.6042, 0.3065, 0.5909, 0.249, 0.5909, 0.7201, 0.6707, 0.6626, 0.6707, 0.6626, 0.6851, 0.7201, 0.6851, 0.72, 0.7693, 0.6625, 0.7693, 0.6625, 0.7863, 0.72, 0.7863, 0.72, 0.7863, 0.6625, 0.7863, 0.6625, 0.8026, 0.7201, 0.8026, 0.7201, 0.8026, 0.6625, 0.8026, 0.6626, 0.8179, 0.7201, 0.8179, 0.7201, 0.8179, 0.6626, 0.8179, 0.6626, 0.8318, 0.7201, 0.8318, 0.7201, 0.8318, 0.7777, 0.8318, 0.7777, 0.8177, 0.7201, 0.8177, 0.7201, 0.8177, 0.7777, 0.8177, 0.7777, 0.8022, 0.7201, 0.8022, 0.7201, 0.8022, 0.7777, 0.8022, 0.7777, 0.7858, 0.7201, 0.7858, 0.7201, 0.7858, 0.7777, 0.7858, 0.7777, 0.7687, 0.7201, 0.7687, 0.7201, 0.7687, 0.7777, 0.7687, 0.7777, 0.7513, 0.7201, 0.7513, 0.9076, 0.1681, 0.9124, 0.1513, 0.9149, 0.134, 0.9149, 0.1165, 0.9124, 0.0992, 0.9076, 0.0824, 0.9005, 0.06642, 0.8912, 0.05159, 0.88, 0.0382, 0.867, 0.02649, 0.8525, 0.01672, 0.8368, 0.00905, 0.8201, 0.003647, 0.8029, 0.0006103, 0.7855, 0.0, 0.7681, 0.001828, 0.7511, 0.006058, 0.7349, 0.01261, 0.7197, 0.02135, 0.706, 0.03212, 0.6938, 0.0447, 0.6835, 0.05884, 0.6753, 0.07428, 0.6693, 0.09072, 0.6657, 0.1078, 0.6645, 0.1253, 0.6657, 0.1427, 0.6693, 0.1598, 0.6753, 0.1762, 0.6835, 0.1917, 0.6938, 0.2058, 0.706, 0.2184, 0.7197, 0.2292, 0.7349, 0.2379, 0.7511, 0.2445, 0.7681, 0.2487, 0.7855, 0.2505, 0.8029, 0.2499, 0.8201, 0.2469, 0.8368, 0.2415, 0.8525, 0.2338, 0.867, 0.224, 0.88, 0.2123, 0.8912, 0.1989, 0.9005, 0.1841, 0.6624, 0.735, 0.6049, 0.7349, 0.6049, 0.7524, 0.6335, 0.7524, 0.6421, 0.7427, 0.6539, 0.7425, 0.6624, 0.735, 0.01122, 0.1701, 0.04456, 0.1701, 0.0458, 0.1527, 0.04944, 0.1356, 0.05543, 0.1192, 0.06365, 0.1037, 0.07394, 0.08958, 0.0861, 0.07701, 0.09988, 0.06625, 0.115, 0.05752, 0.1313, 0.05098, 0.1313, 0.05097, 0.1473, 0.04908, 0.121, 0.01926, 0.1004, 0.02754, 0.08126, 0.03859, 0.0638, 0.05221, 0.04841, 0.06813, 0.03539, 0.08603, 0.02498, 0.1056, 0.0174, 0.1264, 0.01278, 0.148, 0.6049, 0.7524, 0.6049, 0.7698, 0.6335, 0.7698, 0.6335, 0.7524, 0.6049, 0.7698, 0.6049, 0.7867, 0.6335, 0.7867, 0.6335, 0.7698, 0.6049, 0.7867, 0.6049, 0.8029, 0.6335, 0.7969, 0.6335, 0.7867, 0.7115, 0.7001, 0.7201, 0.6922, 0.7201, 0.6851, 0.6626, 0.6851, 0.6625, 0.7007, 0.6912, 0.7067, 0.6997, 0.6998, 0.6912, 0.7067, 0.6625, 0.7007, 0.6625, 0.7172, 0.6911, 0.7172, 0.6911, 0.7172, 0.6625, 0.7172, 0.6625, 0.7344, 0.6911, 0.7344, 0.6911, 0.7344, 0.6625, 0.7344, 0.6625, 0.7519, 0.6911, 0.7398, 0.1471, 0.2913, 0.1208, 0.3211, 0.1422, 0.3265, 0.1643, 0.3288, 0.1864, 0.328, 0.2082, 0.3242, 0.1925, 0.2915, 0.3282, 0.1592, 0.2949, 0.1615, 0.2949, 0.179, 0.2925, 0.1963, 0.2877, 0.2132, 0.2805, 0.2291, 0.2713, 0.2439, 0.26, 0.2573, 0.247, 0.269, 0.2325, 0.2788, 0.2168, 0.2865, 0.2092, 0.2889, 0.1925, 0.2915, 0.2082, 0.3242, 0.2293, 0.3174, 0.2492, 0.3077, 0.2675, 0.2953, 0.284, 0.2805, 0.2982, 0.2636, 0.31, 0.2448, 0.319, 0.2246, 0.3251, 0.2033, 0.3282, 0.1814, 0.1208, 0.3211, 0.1471, 0.2913, 0.1311, 0.2894, 0.1311, 0.2894, 0.1149, 0.2828, 0.09975, 0.2741, 0.08597, 0.2633, 0.07383, 0.2507, 0.06357, 0.2366, 0.05537, 0.2211, 0.0494, 0.2047, 0.04577, 0.1876, 0.04456, 0.1701, 0.01122, 0.1701, 0.01275, 0.1922, 0.01734, 0.2138, 0.0249, 0.2347, 0.03528, 0.2542, 0.04828, 0.2721, 0.06365, 0.2881, 0.08108, 0.3017, 0.1002, 0.3128, 0.1927, 0.04893, 0.2084, 0.01626, 0.1866, 0.0124, 0.1645, 0.01162, 0.1425, 0.01392, 0.121, 0.01926, 0.1473, 0.04908, 0.3255, 0.582, 0.3255, 0.3421, 0.3136, 0.3407, 0.3136, 0.5834, 0.6049, 0.8029, 0.6049, 0.818, 0.6624, 0.818, 0.6624, 0.8111, 0.6539, 0.8034, 0.6421, 0.8037, 0.6335, 0.7969, 0.2084, 0.01626, 0.1927, 0.04893, 0.2093, 0.05155, 0.2169, 0.05402, 0.2326, 0.0617, 0.2471, 0.07149, 0.2601, 0.0832, 0.2714, 0.0966, 0.2806, 0.1114, 0.2877, 0.1274, 0.2925, 0.1442, 0.2949, 0.1615, 0.3282, 0.1592, 0.3251, 0.1373, 0.3191, 0.116, 0.3101, 0.0958, 0.2983, 0.07702, 0.2841, 0.06005, 0.2677, 0.04523, 0.2493, 0.03284, 0.2294, 0.02312, 0.7115, 0.7001, 0.7201, 0.7083, 0.7201, 0.6922, 0.6624, 0.7954, 0.6539, 0.8034, 0.6624, 0.8111, 0.334, 0.5833, 0.334, 0.3407, 0.3255, 0.3421, 0.3255, 0.582, 0.6911, 0.7398, 0.6625, 0.7519, 0.6625, 0.7693, 0.72, 0.7693, 0.72, 0.7693, 0.7115, 0.7618, 0.6997, 0.7616, 0.72, 0.7532, 0.7115, 0.7618, 0.72, 0.7693, 0.6539, 0.7425, 0.6624, 0.751, 0.6624, 0.735, 0.1471, 0.2913, 0.1473, 0.04908, 0.1388, 0.05009, 0.1386, 0.2903, 0.1473, 0.04908, 0.1471, 0.2913, 0.1925, 0.2915, 0.1927, 0.04893, 0.2597, 0.5891, 0.2718, 0.3423, 0.249, 0.3446, 0.249, 0.5867, 0.334, 0.8165, 0.334, 0.5846, 0.3222, 0.5837, 0.3222, 0.8174, 0.3051, 0.3404, 0.3051, 0.5837, 0.3136, 0.5834, 0.3136, 0.3407, 0.3051, 0.5873, 0.3051, 0.344, 0.2941, 0.341, 0.2769, 0.3404, 0.2718, 0.3423, 0.2597, 0.5891, 0.2769, 0.5909, 0.2941, 0.5903])
me_cylinder.use_remesh_fix_poles = True
me_cylinder.use_remesh_preserve_attributes = False
me_cylinder.use_mirror_vertex_groups = False
me_cylinder.update()

# ---- objects
ob_cylinder = bpy.data.objects.new('Cylinder', me_cylinder)

# ---- transforms, parenting, visibility, modifiers, constraints
ob_cylinder.location = (0.0, 0.0, 0.0)
ob_cylinder.scale = (1.0, 1.0, 2.109)
ob_cylinder.lineart.crease_threshold = 0.0

# ---- collection membership
col_collection.objects.link(ob_cylinder)

# ---- scene / render settings (as saved in the file)
scene.frame_start = 1; scene.frame_end = 250; scene.frame_set(2)
scene.render.engine = 'BLENDER_EEVEE_NEXT'
scene.cycles.use_denoising = False
scene.cycles.samples = 128
scene.cycles.sampling_pattern = 'TABULATED_SOBOL'
scene.cycles.use_adaptive_sampling = False
scene.cycles.use_light_tree = False
scene.view_settings.view_transform = 'Filmic'
bpy.context.view_layer.update()

# ---- added for rendering (the .blend has no active camera and no usable light): camera, sun
cam_auto = bpy.data.cameras.new('AutoCamera')
cam_auto.lens = 50.0
cam_auto.sensor_width = 36.0
cam_auto.clip_end = 1000.0
ob_auto_camera = bpy.data.objects.new('AutoCamera', cam_auto)
scene.collection.objects.link(ob_auto_camera)
ob_auto_camera.location = (4.69376, -5.63371, 3.75501)
ob_auto_camera.rotation_euler = (1.09748, -7.21219e-08, 0.694738)
scene.camera = ob_auto_camera
light_auto_sun = bpy.data.lights.new('AutoSun', 'SUN')
light_auto_sun.energy = 3.0
light_auto_sun.angle = 0.0523599
ob_auto_sun = bpy.data.objects.new('AutoSun', light_auto_sun)
scene.collection.objects.link(ob_auto_sun)
ob_auto_sun.rotation_euler = (0.872665, 0.174533, 0.523599)
bpy.context.view_layer.update()
